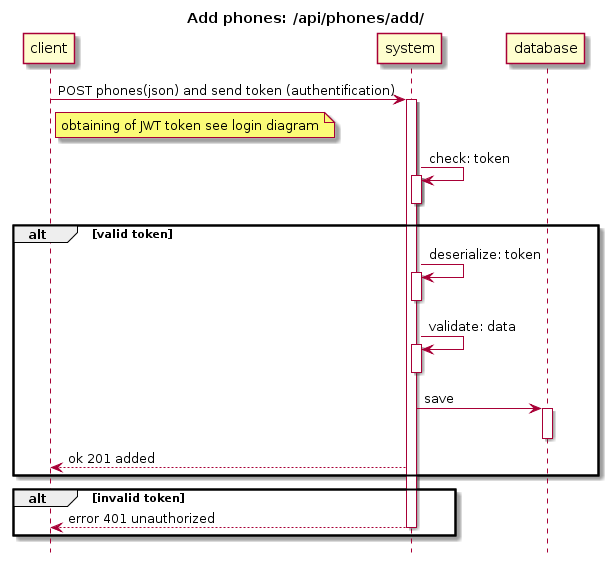

The diagram above was rendered by PlantUML. Its source (embedded in the PNG):
@startuml
hide footbox
title Add phones: /api/phones/add/
client -> system: POST phones(json) and send token (authentification)
note right client: obtaining of JWT token see login diagram

activate system
system -> system: check: token
activate system
deactivate system

alt valid token

system -> system: deserialize: token
activate system
deactivate system

system -> system: validate: data
activate system
deactivate system

system -> database: save
activate database
deactivate database

system --> client: ok 201 added
end

alt invalid token

system --> client: error 401 unauthorized
deactivate system

end
@enduml